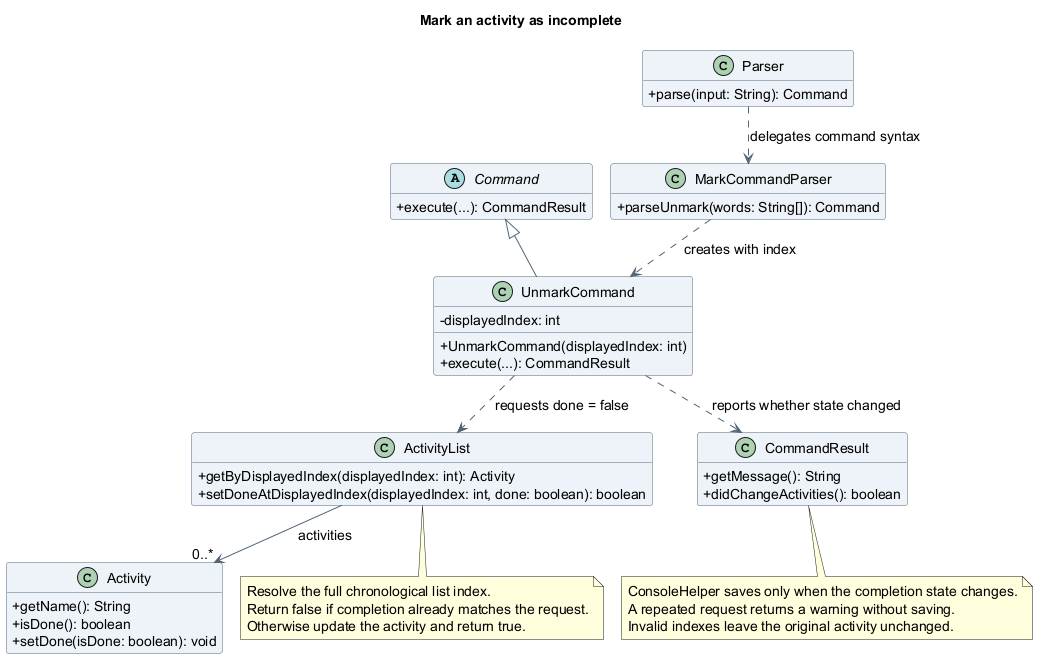

The diagram above was rendered by PlantUML. Its source (embedded in the PNG):
@startuml
!pragma layout smetana
title Mark an activity as incomplete
skinparam backgroundColor white
skinparam shadowing false
skinparam defaultFontName SansSerif
skinparam defaultFontSize 14
skinparam ArrowColor #526477
skinparam classAttributeIconSize 0
skinparam classBackgroundColor #EDF3F8
skinparam classBorderColor #526477
hide empty members

abstract class Command {
  +execute(...): CommandResult
}
class Parser {
  +parse(input: String): Command
}
class MarkCommandParser {
  +parseUnmark(words: String[]): Command
}
class UnmarkCommand {
  -displayedIndex: int
  +UnmarkCommand(displayedIndex: int)
  +execute(...): CommandResult
}
class ActivityList {
  +getByDisplayedIndex(displayedIndex: int): Activity
  +setDoneAtDisplayedIndex(displayedIndex: int, done: boolean): boolean
}
class Activity {
  +getName(): String
  +isDone(): boolean
  +setDone(isDone: boolean): void
}
class CommandResult {
  +getMessage(): String
  +didChangeActivities(): boolean
}
Command <|-- UnmarkCommand
Parser ..> MarkCommandParser : delegates command syntax
MarkCommandParser ..> UnmarkCommand : creates with index
UnmarkCommand ..> ActivityList : requests done = false
UnmarkCommand ..> CommandResult : reports whether state changed
ActivityList --> "0..*" Activity : activities
note bottom of ActivityList
  Resolve the full chronological list index.
  Return false if completion already matches the request.
  Otherwise update the activity and return true.
end note
note bottom of CommandResult
  ConsoleHelper saves only when the completion state changes.
  A repeated request returns a warning without saving.
  Invalid indexes leave the original activity unchanged.
end note
@enduml